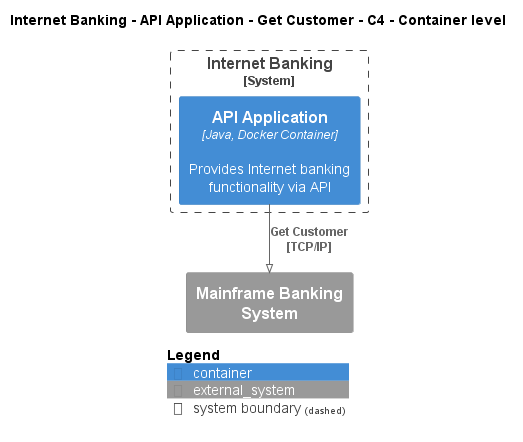

The diagram above was rendered by PlantUML. Its source (embedded in the PNG):
@startuml
!pragma layout smetana
!include ..\..\..\..\..\..\..\.c4s\C4_Container.puml

AddElementTag("c4interflow:lifecycle:new", $bgColor=green, $fontColor=#ffffff, $borderColor=green, $shadowing="False")
AddElementTag("c4interflow:lifecycle:changed", $bgColor=orange, $fontColor=#ffffff, $borderColor=orange, $shadowing="False")
AddElementTag("c4interflow:lifecycle:removed", $bgColor=red, $fontColor=#ffffff, $borderColor=red, $shadowing="False")

AddRelTag("c4interflow:lifecycle:new", $textColor=green, $lineColor=green)
AddRelTag("c4interflow:lifecycle:changed", $textColor=orange, $lineColor=orange)
AddRelTag("c4interflow:lifecycle:removed", $textColor=red, $lineColor=red)

SHOW_PERSON_PORTRAIT()
LAYOUT_TOP_DOWN()

skinparam linetype polyline

title Internet Banking - API Application - Get Customer - C4 - Container level


System_Boundary(BigBankPlc.SoftwareSystems.InternetBanking, "Internet Banking") {
    Container(BigBankPlc.SoftwareSystems.InternetBanking.Containers.APIApplication, "API Application", "Java, Docker Container", "Provides Internet banking functionality via API")
}
System_Ext(BigBankPlc.SoftwareSystems.MainframeBankingSystem, "Mainframe Banking System", "")

Rel(BigBankPlc.SoftwareSystems.InternetBanking.Containers.APIApplication, BigBankPlc.SoftwareSystems.MainframeBankingSystem, "Get Customer\n[TCP/IP]", $tags='protocol:tcp/ip')


SHOW_LEGEND()
@enduml